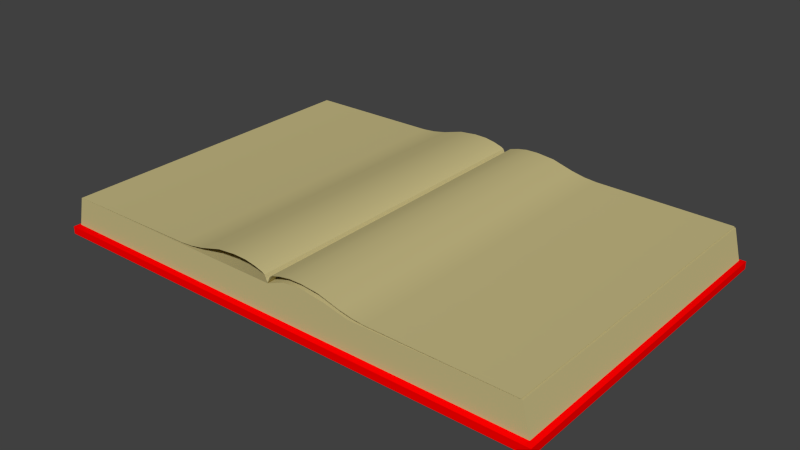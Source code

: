 # Source: Book.blend  (saved by Blender 2.71.5; exported with 4.5.12 LTS)
import bpy
from mathutils import Matrix  # noqa: F401  (used for matrix-valued properties, if any)

bpy.ops.wm.read_factory_settings(use_empty=True)
scene = bpy.context.scene
scene.name = 'Scene'

# ---- collections
col_collection_1 = bpy.data.collections.new('Collection 1'); scene.collection.children.link(col_collection_1)

# ---- materials (node trees are filled in below, after node groups)
mat_pages = bpy.data.materials.new('Pages')
mat_pages.alpha_threshold = 0.0
mat_pages.use_transparent_shadow = False
mat_pages.diffuse_color = (0.5711, 0.4969, 0.2346, 1.0)
mat_pages.roughness = 0.5
mat_pages.specular_intensity = 0.0
mat_cover = bpy.data.materials.new('Cover')
mat_cover.alpha_threshold = 0.0
mat_cover.use_transparent_shadow = False
mat_cover.diffuse_color = (1.0, 0.0, 0.0, 1.0)
mat_cover.roughness = 0.5
mat_cover.specular_intensity = 0.1

# ---- node groups
ng_auto_smooth = bpy.data.node_groups.new('Auto Smooth', 'GeometryNodeTree')
_s = ng_auto_smooth.interface.new_socket(name='Geometry', in_out='OUTPUT', socket_type='NodeSocketGeometry')
_s = ng_auto_smooth.interface.new_socket(name='Geometry', in_out='INPUT', socket_type='NodeSocketGeometry')
_s = ng_auto_smooth.interface.new_socket(name='Angle', in_out='INPUT', socket_type='NodeSocketFloat')
_s.subtype = 'ANGLE'
_s.min_value = 0.0
_s.max_value = 3.142
ng_auto_smooth.is_modifier = True
_N = ng_auto_smooth.nodes; _L = ng_auto_smooth.links
n0 = _N.new('NodeGroupOutput'); n0.name = 'Group Output'; n0.location = (480, -100)
n1 = _N.new('NodeGroupInput'); n1.name = 'Group Input'; n1.location = (-420, -300)
n2 = _N.new('NodeGroupInput'); n2.name = 'Group Input.001'; n2.location = (-60, -100)
n3 = _N.new('GeometryNodeSetShadeSmooth'); n3.name = 'Set Shade Smooth'; n3.location = (120, -100)
n3.domain = 'EDGE'
n4 = _N.new('GeometryNodeSetShadeSmooth'); n4.name = 'Set Shade Smooth.001'; n4.location = (300, -100)
n5 = _N.new('GeometryNodeInputMeshEdgeAngle'); n5.name = 'Edge Angle'; n5.location = (-420, -220)
n6 = _N.new('GeometryNodeInputEdgeSmooth'); n6.name = 'Is Edge Smooth'; n6.location = (-60, -160)
n7 = _N.new('GeometryNodeInputShadeSmooth'); n7.name = 'Is Face Smooth'; n7.location = (-240, -340)
n8 = _N.new('FunctionNodeBooleanMath'); n8.name = 'Boolean Math'; n8.location = (-60, -220)
n9 = _N.new('FunctionNodeCompare'); n9.name = 'Compare'; n9.location = (-240, -180)
n9.operation = 'LESS_EQUAL'
_L.new(n5.outputs[0], n9.inputs[0])
_L.new(n4.outputs[0], n0.inputs[0])
_L.new(n1.outputs[1], n9.inputs[1])
_L.new(n9.outputs[0], n8.inputs[0])
_L.new(n7.outputs[0], n8.inputs[1])
_L.new(n2.outputs[0], n3.inputs[0])
_L.new(n6.outputs[0], n3.inputs[1])
_L.new(n3.outputs[0], n4.inputs[0])
_L.new(n8.outputs[0], n3.inputs[2])
n0.is_active_output = True

# ---- material node trees

# ---- world
world_world = bpy.data.worlds.new('World'); scene.world = world_world
world_world.color = (0.05088, 0.05088, 0.05088)
world_world.use_sun_shadow = False
world_world.sun_shadow_jitter_overblur = 0.0
world_world.cycles.sampling_method = 'MANUAL'
world_world.cycles.sample_map_resolution = 256

# ---- meshes
me_plane = bpy.data.meshes.new('Plane')
me_plane.from_pydata([(0.04071, -3.928, 0.0378), (0.04071, 3.928, 0.0378), (0.07249, -3.928, 0.1008), (0.07249, 3.928, 0.1008), (0.1361, -3.928, 0.1386), (0.1361, 3.928, 0.1386), (0.348, -3.928, 0.2016), (0.348, 3.928, 0.2016), (0.5917, -3.928, 0.2457), (0.5917, 3.928, 0.2457), (0.8989, -3.928, 0.252), (0.8989, 3.928, 0.252), (1.333, -3.928, 0.2077), (1.333, 3.928, 0.2077), (1.842, -3.928, 0.06279), (1.842, 3.928, 0.06279), (2.171, -3.928, -0.0001041), (2.171, 3.928, -0.0001041), (5.803, -3.928, -0.05925), (5.803, 3.928, -0.05925), (2.489, -3.928, -0.02726), (2.489, 3.928, -0.02726), (5.834, 3.928, -0.06423), (5.834, -3.928, -0.06423), (6.012, 3.928, -0.7794), (6.012, -3.928, -0.7794), (6.124, 4.05, -0.8158), (6.124, -4.05, -0.8158), (6.124, -4.05, -0.9944), (6.124, 4.05, -0.9944), (-0.04071, -3.928, 0.0378), (-0.04071, 3.928, 0.0378), (0.0, 3.928, -0.06423), (-0.07249, -3.928, 0.1008), (-0.07249, 3.928, 0.1008), (-0.1361, -3.928, 0.1386), (-0.1361, 3.928, 0.1386), (-0.348, -3.928, 0.2016), (-0.348, 3.928, 0.2016), (-0.5917, -3.928, 0.2457), (-0.5917, 3.928, 0.2457), (-0.8989, -3.928, 0.252), (-0.8989, 3.928, 0.252), (-1.333, -3.928, 0.2077), (-1.333, 3.928, 0.2077), (-1.842, -3.928, 0.06279), (-1.842, 3.928, 0.06279), (-2.171, -3.928, -0.0001041), (-2.171, 3.928, -0.0001041), (-5.803, -3.928, -0.05925), (-5.803, 3.928, -0.05925), (-2.489, -3.928, -0.02726), (-2.489, 3.928, -0.02726), (0.0, -3.928, -0.06423), (-5.834, 3.928, -0.06423), (-5.834, -3.928, -0.06423), (-6.012, 3.928, -0.7794), (-6.012, -3.928, -0.7794), (-6.124, 4.05, -0.8158), (-6.124, -4.05, -0.8158), (-6.124, -4.05, -0.9944), (-6.124, 4.05, -0.9944), (0.0, -3.928, -0.7794), (0.0, -4.05, -0.8158), (0.0, 3.928, -0.7794), (0.0, 4.05, -0.8158), (0.0, 4.05, -0.9944), (0.0, -4.05, -0.9944), (0.8489, 3.928, 0.1477), (0.8489, -3.928, 0.1477), (0.9113, -4.05, -0.8158), (0.8947, -3.928, -0.7794), (0.8947, 3.928, -0.7794), (0.9113, 4.05, -0.8158), (0.9113, -4.05, -0.9944), (0.9113, 4.05, -0.9944), (2.041, 3.928, -0.06423), (2.103, -3.928, -0.7794), (2.143, 4.05, -0.8158), (2.143, -4.05, -0.9944), (1.563, -4.05, -0.9944), (1.563, 4.05, -0.8158), (1.534, -3.928, -0.7794), (1.45, 3.928, 0.07063), (2.041, -3.928, -0.06423), (2.143, -4.05, -0.8158), (2.103, 3.928, -0.7794), (2.143, 4.05, -0.9944), (1.563, 4.05, -0.9944), (1.534, 3.928, -0.7794), (1.563, -4.05, -0.8158), (1.45, -3.928, 0.07063), (0.4346, -3.928, 0.1073), (0.4665, -4.05, -0.8158), (0.458, 3.928, -0.7794), (0.4665, 4.05, -0.9944), (0.4346, 3.928, 0.1073), (0.458, -3.928, -0.7794), (0.4665, 4.05, -0.8158), (0.4665, -4.05, -0.9944)], [], [(1, 0, 2, 3), (3, 2, 4, 5), (5, 4, 6, 7), (7, 6, 8, 9), (9, 8, 10, 11), (11, 10, 12, 13), (13, 12, 14, 15), (15, 14, 16, 17), (21, 20, 18, 19), (17, 16, 20, 21), (53, 0, 1, 32), (84, 23, 22, 76), (23, 25, 24, 22), (25, 27, 26, 24), (27, 28, 29, 26), (97, 62, 63, 93), (98, 65, 64, 94), (76, 22, 24, 86), (92, 53, 62, 97), (99, 67, 66, 95), (95, 66, 65, 98), (79, 28, 27, 85), (31, 34, 33, 30), (34, 36, 35, 33), (36, 38, 37, 35), (38, 40, 39, 37), (40, 42, 41, 39), (42, 44, 43, 41), (44, 46, 45, 43), (46, 48, 47, 45), (52, 50, 49, 51), (48, 52, 51, 47), (53, 32, 31, 30), (53, 32, 54, 55), (55, 54, 56, 57), (57, 56, 58, 59), (59, 58, 61, 60), (57, 59, 63, 62), (58, 56, 64, 65), (32, 64, 56, 54), (55, 57, 62, 53), (60, 61, 66, 67), (61, 58, 65, 66), (67, 63, 59, 60), (92, 69, 68, 96), (82, 71, 70, 90), (81, 73, 72, 89), (96, 68, 72, 94), (91, 69, 71, 82), (80, 74, 75, 88), (88, 75, 73, 81), (99, 74, 70, 93), (74, 80, 90, 70), (28, 79, 87, 29), (77, 82, 90, 85), (69, 91, 83, 68), (91, 84, 76, 83), (23, 84, 77, 25), (78, 81, 89, 86), (25, 77, 85, 27), (79, 80, 88, 87), (80, 79, 85, 90), (87, 88, 81, 78), (84, 91, 82, 77), (68, 83, 89, 72), (83, 76, 86, 89), (29, 87, 78, 26), (26, 78, 86, 24), (71, 97, 93, 70), (73, 98, 94, 72), (69, 92, 97, 71), (74, 99, 95, 75), (75, 95, 98, 73), (53, 92, 96, 32), (32, 96, 94, 64), (67, 99, 93, 63)])
me_plane.polygons.foreach_set('use_smooth', [True] * 76)
me_plane.polygons.foreach_set('material_index', [0, 0, 0, 0, 0, 0, 0, 0, 0, 0, 0, 0, 0, 1, 1, 1, 1, 0, 0, 1, 1, 1, 0, 0, 0, 0, 0, 0, 0, 0, 0, 0, 0, 0, 0, 1, 1, 1, 1, 0, 0, 1, 1, 1, 0, 1, 1, 0, 0, 1, 1, 1, 1, 1, 1, 0, 0, 0, 1, 1, 1, 1, 1, 0, 0, 0, 1, 1, 1, 1, 0, 1, 1, 0, 0, 1])
_uv = me_plane.uv_layers.new(name='UVMap')
_uv.uv.foreach_set('vector', [0.5055, 1.035, 0.5055, -0.0348, 0.5099, -0.0348, 0.5099, 1.035, 0.5099, 1.035, 0.5099, -0.0348, 0.5185, -0.0348, 0.5185, 1.035, 0.5185, 1.035, 0.5185, -0.0348, 0.5474, -0.0348, 0.5474, 1.035, 0.5474, 1.035, 0.5474, -0.0348, 0.5806, -0.0348, 0.5806, 1.035, 0.5806, 1.035, 0.5806, -0.0348, 0.6224, -0.0348, 0.6224, 1.035, 0.6224, 1.035, 0.6224, -0.0348, 0.6816, -0.0348, 0.6816, 1.035, 0.6816, 1.035, 0.6816, -0.0348, 0.7508, -0.0348, 0.7508, 1.035, 0.7508, 1.035, 0.7508, -0.0348, 0.7956, -0.0348, 0.7956, 1.035, 0.8389, 1.035, 0.8389, -0.0348, 1.29, -0.0348, 1.29, 1.035, 0.7956, 1.035, 0.7956, -0.0348, 0.8389, -0.0348, 0.8389, 1.035, 0.5, -0.0348, 0.5055, -0.0348, 0.5055, 1.035, 0.5, 1.035, 0.7779, -0.0348, 1.294, -0.0348, 1.294, 1.035, 0.7779, 1.035, 1.294, -0.0348, 1.319, -0.0348, 1.319, 1.035, 1.294, 1.035, 2.411, 1.91, 2.312, 1.892, 2.303, -0.933, 2.421, -0.9448, 2.312, 1.892, 2.17, 1.851, 2.16, -0.9052, 2.303, -0.933, 0.422, 2.07, 0.3298, 2.012, 0.3394, 1.979, 0.4294, 2.023, 0.4225, -1.022, 0.3369, -0.9783, 0.3281, -1.007, 0.4152, -1.067, 0.7779, 1.035, 1.294, 1.035, 1.319, 1.035, 0.7864, 1.035, 0.5592, -0.0348, 0.5, -0.0348, 0.5, -0.0348, 0.5624, -0.0348, 0.4359, 1.959, 0.354, 1.926, 0.3501, -0.9308, 0.4287, -0.961, 0.4287, -0.961, 0.3501, -0.9308, 0.3369, -0.9783, 0.4225, -1.022, 0.768, 1.886, 2.17, 1.851, 2.312, 1.892, 0.7888, 1.942, 0.4945, 1.035, 0.4901, 1.035, 0.4901, -0.0348, 0.4945, -0.0348, 0.4901, 1.035, 0.4815, 1.035, 0.4815, -0.0348, 0.4901, -0.0348, 0.4815, 1.035, 0.4526, 1.035, 0.4526, -0.0348, 0.4815, -0.0348, 0.4526, 1.035, 0.4194, 1.035, 0.4194, -0.0348, 0.4526, -0.0348, 0.4194, 1.035, 0.3776, 1.035, 0.3776, -0.0348, 0.4194, -0.0348, 0.3776, 1.035, 0.3184, 1.035, 0.3184, -0.0348, 0.3776, -0.0348, 0.3184, 1.035, 0.2492, 1.035, 0.2492, -0.0348, 0.3184, -0.0348, 0.2492, 1.035, 0.2044, 1.035, 0.2044, -0.0348, 0.2492, -0.0348, 0.1611, 1.035, -0.2902, 1.035, -0.2902, -0.0348, 0.1611, -0.0348, 0.2044, 1.035, 0.1611, 1.035, 0.1611, -0.0348, 0.2044, -0.0348, 0.5, -0.0348, 0.5, 1.035, 0.4945, 1.035, 0.4945, -0.0348, 0.5, -0.0348, 0.5, 1.035, -0.2944, 1.035, -0.2944, -0.0348, -0.2944, -0.0348, -0.2944, 1.035, -0.3186, 1.035, -0.3186, -0.0348, -1.404, 1.954, -1.447, -0.9327, -1.327, -0.9171, -1.304, 1.931, -1.304, 1.931, -1.327, -0.9171, -1.183, -0.8836, -1.161, 1.882, -1.404, 1.954, -1.304, 1.931, 0.3394, 1.979, 0.3298, 2.012, -1.327, -0.9171, -1.447, -0.9327, 0.3281, -1.007, 0.3369, -0.9783, 0.5, 1.035, 0.5, 1.035, -0.3186, 1.035, -0.2944, 1.035, -0.2944, -0.0348, -0.3186, -0.0348, 0.5, -0.0348, 0.5, -0.0348, -1.161, 1.882, -1.183, -0.8836, 0.3501, -0.9308, 0.354, 1.926, -1.183, -0.8836, -1.327, -0.9171, 0.3369, -0.9783, 0.3501, -0.9308, 0.354, 1.926, 0.3394, 1.979, -1.304, 1.931, -1.161, 1.882, 0.5592, -0.0348, 0.6156, -0.0348, 0.6156, 1.035, 0.5592, 1.035, 0.6683, 2.067, 0.521, 2.089, 0.525, 2.037, 0.6683, 2.014, 0.6546, -1.015, 0.5155, -1.037, 0.5116, -1.086, 0.6545, -1.066, 0.5592, 1.035, 0.6156, 1.035, 0.6218, 1.035, 0.5624, 1.035, 0.6975, -0.0348, 0.6156, -0.0348, 0.6218, -0.0348, 0.7089, -0.0348, 0.6597, 1.947, 0.525, 1.969, 0.5157, -0.9705, 0.6465, -0.9503, 0.6465, -0.9503, 0.5157, -0.9705, 0.5155, -1.037, 0.6546, -1.015, 0.4359, 1.959, 0.525, 1.969, 0.525, 2.037, 0.4294, 2.023, 0.525, 1.969, 0.6597, 1.947, 0.6683, 2.014, 0.525, 2.037, 2.17, 1.851, 0.768, 1.886, 0.7494, -0.894, 2.16, -0.9052, 0.7959, 1.989, 0.6683, 2.067, 0.6683, 2.014, 0.7888, 1.942, 0.6156, -0.0348, 0.6975, -0.0348, 0.6975, 1.035, 0.6156, 1.035, 0.6975, -0.0348, 0.7779, -0.0348, 0.7779, 1.035, 0.6975, 1.035, 1.294, -0.0348, 0.7779, -0.0348, 0.7864, -0.0348, 1.319, -0.0348, 0.7684, -0.9469, 0.6546, -1.015, 0.6545, -1.066, 0.7753, -0.9904, 2.411, 1.91, 0.7959, 1.989, 0.7888, 1.942, 2.312, 1.892, 0.768, 1.886, 0.6597, 1.947, 0.6465, -0.9503, 0.7494, -0.894, 0.6597, 1.947, 0.768, 1.886, 0.7888, 1.942, 0.6683, 2.014, 0.7494, -0.894, 0.6465, -0.9503, 0.6546, -1.015, 0.7684, -0.9469, 0.7779, -0.0348, 0.6975, -0.0348, 0.7089, -0.0348, 0.7864, -0.0348, 0.6156, 1.035, 0.6975, 1.035, 0.7089, 1.035, 0.6218, 1.035, 0.6975, 1.035, 0.7779, 1.035, 0.7864, 1.035, 0.7089, 1.035, 2.16, -0.9052, 0.7494, -0.894, 0.7684, -0.9469, 2.303, -0.933, 2.303, -0.933, 0.7684, -0.9469, 0.7753, -0.9904, 2.421, -0.9448, 0.521, 2.089, 0.422, 2.07, 0.4294, 2.023, 0.525, 2.037, 0.5155, -1.037, 0.4225, -1.022, 0.4152, -1.067, 0.5116, -1.086, 0.6156, -0.0348, 0.5592, -0.0348, 0.5624, -0.0348, 0.6218, -0.0348, 0.525, 1.969, 0.4359, 1.959, 0.4287, -0.961, 0.5157, -0.9705, 0.5157, -0.9705, 0.4287, -0.961, 0.4225, -1.022, 0.5155, -1.037, 0.5, -0.0348, 0.5592, -0.0348, 0.5592, 1.035, 0.5, 1.035, 0.5, 1.035, 0.5592, 1.035, 0.5624, 1.035, 0.5, 1.035, 0.354, 1.926, 0.4359, 1.959, 0.4294, 2.023, 0.3394, 1.979])
me_plane.materials.append(mat_pages)
me_plane.materials.append(mat_cover)
me_plane.use_remesh_preserve_volume = False
me_plane.use_remesh_preserve_attributes = False
me_plane.use_mirror_vertex_groups = False
me_plane.update()
me_plane_001 = bpy.data.meshes.new('Plane.001')
me_plane_001.from_pydata([(0.0, -3.928, -0.05423), (0.0, 3.928, -0.05423), (0.1296, -3.928, 0.147), (0.1296, 3.928, 0.147), (0.3398, -3.928, 0.2093), (0.3398, 3.928, 0.2093), (0.5841, -3.928, 0.253), (0.5841, 3.928, 0.253), (0.8933, -3.928, 0.2592), (0.8933, 3.928, 0.2592), (1.324, -3.928, 0.2177), (1.324, 3.928, 0.2177), (1.842, -3.928, 0.07279), (1.842, 3.928, 0.07279), (2.171, -3.928, 0.009896), (2.171, 3.928, 0.009896), (5.803, -3.928, -0.04925), (5.803, 3.928, -0.04925), (2.489, -3.928, -0.01726), (2.489, 3.928, -0.01726), (-0.01, -3.928, -0.05423), (-0.01, 3.928, -0.05423), (0.1261, -3.928, 0.1486), (0.1261, 3.928, 0.1486), (0.338, -3.928, 0.2116), (0.338, 3.928, 0.2116), (0.5817, -3.928, 0.2557), (0.5817, 3.928, 0.2557), (0.8889, -3.928, 0.262), (0.8889, 3.928, 0.262), (1.323, -3.928, 0.2205), (1.323, 3.928, 0.2205), (1.842, -3.928, 0.07653), (1.842, 3.928, 0.07653), (2.17, -3.928, 0.01301), (2.17, 3.928, 0.01301), (5.803, -3.928, -0.04122), (5.803, 3.928, -0.04122), (2.488, -3.928, -0.01399), (2.488, 3.928, -0.01399)], [], [(1, 3, 2, 0), (5, 7, 6, 4), (7, 9, 8, 6), (9, 11, 10, 8), (11, 13, 12, 10), (13, 15, 14, 12), (19, 17, 16, 18), (15, 19, 18, 14), (3, 5, 4, 2), (21, 20, 22, 23), (25, 24, 26, 27), (27, 26, 28, 29), (29, 28, 30, 31), (31, 30, 32, 33), (33, 32, 34, 35), (39, 38, 36, 37), (35, 34, 38, 39), (23, 22, 24, 25), (1, 0, 20, 21), (19, 15, 35, 39), (6, 8, 28, 26), (16, 17, 37, 36), (7, 5, 25, 27), (12, 14, 34, 32), (2, 4, 24, 22), (13, 11, 31, 33), (3, 1, 21, 23), (14, 18, 38, 34), (8, 10, 30, 28), (9, 7, 27, 29), (18, 16, 36, 38), (15, 13, 33, 35), (4, 6, 26, 24), (5, 3, 23, 25), (10, 12, 32, 30), (17, 19, 39, 37), (0, 2, 22, 20), (11, 9, 29, 31)])
me_plane_001.polygons.foreach_set('use_smooth', [True] * 38)
_uv = me_plane_001.uv_layers.new(name='UVMap')
_uv.uv.foreach_set('vector', [0.5, 1.035, 0.5176, 1.035, 0.5176, -0.0348, 0.5, -0.0348, 0.5463, 1.035, 0.5795, 1.035, 0.5795, -0.0348, 0.5463, -0.0348, 0.5795, 1.035, 0.6216, 1.035, 0.6216, -0.0348, 0.5795, -0.0348, 0.6216, 1.035, 0.6803, 1.035, 0.6803, -0.0348, 0.6216, -0.0348, 0.6803, 1.035, 0.7508, 1.035, 0.7508, -0.0348, 0.6803, -0.0348, 0.7508, 1.035, 0.7956, 1.035, 0.7956, -0.0348, 0.7508, -0.0348, 0.8389, 1.035, 1.29, 1.035, 1.29, -0.0348, 0.8389, -0.0348, 0.7956, 1.035, 0.8389, 1.035, 0.8389, -0.0348, 0.7956, -0.0348, 0.5176, 1.035, 0.5463, 1.035, 0.5463, -0.0348, 0.5176, -0.0348, 0.4986, 1.035, 0.4986, -0.0348, 0.5172, -0.0348, 0.5172, 1.035, 0.546, 1.035, 0.546, -0.0348, 0.5792, -0.0348, 0.5792, 1.035, 0.5792, 1.035, 0.5792, -0.0348, 0.621, -0.0348, 0.621, 1.035, 0.621, 1.035, 0.621, -0.0348, 0.6802, -0.0348, 0.6802, 1.035, 0.6802, 1.035, 0.6802, -0.0348, 0.7508, -0.0348, 0.7508, 1.035, 0.7508, 1.035, 0.7508, -0.0348, 0.7955, -0.0348, 0.7955, 1.035, 0.8388, 1.035, 0.8388, -0.0348, 1.29, -0.0348, 1.29, 1.035, 0.7955, 1.035, 0.7955, -0.0348, 0.8388, -0.0348, 0.8388, 1.035, 0.5172, 1.035, 0.5172, -0.0348, 0.546, -0.0348, 0.546, 1.035, 0.5, 1.035, 0.5, -0.0348, 0.4986, -0.0348, 0.4986, 1.035, 0.8389, 1.035, 0.7956, 1.035, 0.7955, 1.035, 0.8388, 1.035, 0.5795, -0.0348, 0.6216, -0.0348, 0.621, -0.0348, 0.5792, -0.0348, 1.29, -0.0348, 1.29, 1.035, 1.29, 1.035, 1.29, -0.0348, 0.5795, 1.035, 0.5463, 1.035, 0.546, 1.035, 0.5792, 1.035, 0.7508, -0.0348, 0.7956, -0.0348, 0.7955, -0.0348, 0.7508, -0.0348, 0.5176, -0.0348, 0.5463, -0.0348, 0.546, -0.0348, 0.5172, -0.0348, 0.7508, 1.035, 0.6803, 1.035, 0.6802, 1.035, 0.7508, 1.035, 0.5176, 1.035, 0.5, 1.035, 0.4986, 1.035, 0.5172, 1.035, 0.7956, -0.0348, 0.8389, -0.0348, 0.8388, -0.0348, 0.7955, -0.0348, 0.6216, -0.0348, 0.6803, -0.0348, 0.6802, -0.0348, 0.621, -0.0348, 0.6216, 1.035, 0.5795, 1.035, 0.5792, 1.035, 0.621, 1.035, 0.8389, -0.0348, 1.29, -0.0348, 1.29, -0.0348, 0.8388, -0.0348, 0.7956, 1.035, 0.7508, 1.035, 0.7508, 1.035, 0.7955, 1.035, 0.5463, -0.0348, 0.5795, -0.0348, 0.5792, -0.0348, 0.546, -0.0348, 0.5463, 1.035, 0.5176, 1.035, 0.5172, 1.035, 0.546, 1.035, 0.6803, -0.0348, 0.7508, -0.0348, 0.7508, -0.0348, 0.6802, -0.0348, 1.29, 1.035, 0.8389, 1.035, 0.8388, 1.035, 1.29, 1.035, 0.5, -0.0348, 0.5176, -0.0348, 0.5172, -0.0348, 0.4986, -0.0348, 0.6803, 1.035, 0.6216, 1.035, 0.621, 1.035, 0.6802, 1.035])
me_plane_001.materials.append(mat_pages)
me_plane_001.use_remesh_preserve_volume = False
me_plane_001.use_remesh_preserve_attributes = False
me_plane_001.use_mirror_vertex_groups = False
me_plane_001.update()
arm_armature = bpy.data.armatures.new('Armature')  # bones are not reproduced

# ---- objects
ob_armature = bpy.data.objects.new('Armature', arm_armature)
ob_plane = bpy.data.objects.new('Plane', me_plane)
ob_plane_001 = bpy.data.objects.new('Plane.001', me_plane_001)

# ---- transforms, parenting, visibility, modifiers, constraints
ob_armature.location = (0.0, 0.0, 0.0)
ob_armature.lineart.crease_threshold = 0.0
ob_plane.parent = ob_armature
ob_plane.location = (0.0, 0.0, 0.0)
ob_plane.lineart.crease_threshold = 0.0
_m = ob_plane.modifiers.new('Auto Smooth', 'NODES')
_m.node_group = ng_auto_smooth
_gi = [s.identifier for s in ng_auto_smooth.interface.items_tree if s.item_type == 'SOCKET' and s.in_out == 'INPUT']
_m[_gi[1]] = 0.5236  # Angle
ob_plane_001.parent = ob_armature
ob_plane_001.location = (0.0, 0.0, 0.0)
ob_plane_001.lineart.crease_threshold = 0.0
_vg = ob_plane_001.vertex_groups.new(name='Bone')
_vg.add([0, 1, 2, 3, 4, 5, 20, 21, 22, 23, 24, 25], 1.0, 'REPLACE')
_vg = ob_plane_001.vertex_groups.new(name='Bone.001')
for _i, _w in zip([0, 1, 2, 3, 4, 5, 6, 7, 8, 9, 10, 11, 20, 21, 22, 23, 24, 25, 26, 27, 28, 29, 30, 31], [0.002947, 0.02468, 0.1987, 0.1968, 0.8362, 0.8059, 0.9777, 0.9909, 1.0, 1.0, 0.9552, 0.9552, 0.002947, 0.02468, 0.1987, 0.1968, 0.8362, 0.8059, 0.9777, 0.9909, 1.0, 1.0, 0.9552, 0.9552]): _vg.add([_i], _w, 'REPLACE')
_vg = ob_plane_001.vertex_groups.new(name='Bone.002')
for _i, _w in zip([6, 8, 9, 10, 11, 12, 13, 14, 15, 26, 28, 29, 30, 31, 32, 33, 34, 35], [0.0005565, 0.1987, 0.1992, 0.8224, 0.8033, 1.0, 1.0, 1.0, 1.0, 0.0005565, 0.1987, 0.1992, 0.8224, 0.8033, 1.0, 1.0, 1.0, 1.0]): _vg.add([_i], _w, 'REPLACE')
_vg = ob_plane_001.vertex_groups.new(name='Bone.003')
for _i, _w in zip([12, 13, 14, 15, 16, 17, 18, 19, 32, 33, 34, 35, 36, 37, 38, 39], [0.1974, 0.1988, 0.8095, 0.8224, 1.0, 1.0, 1.0, 1.0, 0.1974, 0.1988, 0.8095, 0.8224, 1.0, 1.0, 1.0, 1.0]): _vg.add([_i], _w, 'REPLACE')
_m = ob_plane_001.modifiers.new('Armature', 'ARMATURE')
_m.object = ob_armature
_m = ob_plane_001.modifiers.new('Auto Smooth', 'NODES')
_m.node_group = ng_auto_smooth
_gi = [s.identifier for s in ng_auto_smooth.interface.items_tree if s.item_type == 'SOCKET' and s.in_out == 'INPUT']
_m[_gi[1]] = 0.5236  # Angle

# ---- collection membership
col_collection_1.objects.link(ob_armature)
col_collection_1.objects.link(ob_plane)
col_collection_1.objects.link(ob_plane_001)

# ---- scene / render settings (as saved in the file)
scene.frame_start = 1; scene.frame_end = 250; scene.frame_set(1)
scene.render.engine = 'BLENDER_EEVEE_NEXT'
scene.render.image_settings.color_mode = 'RGB'
scene.render.image_settings.compression = 90
scene.render.resolution_percentage = 50
scene.render.dither_intensity = 0.0
scene.render.bake_margin = 2
scene.cycles.use_denoising = False
scene.cycles.samples = 10
scene.cycles.sampling_pattern = 'TABULATED_SOBOL'
scene.cycles.light_sampling_threshold = 0.0
scene.cycles.use_adaptive_sampling = False
scene.cycles.use_light_tree = False
scene.cycles.blur_glossy = 0.0
scene.cycles.pixel_filter_type = 'GAUSSIAN'
scene.cycles.sample_clamp_indirect = 0.0
scene.view_settings.view_transform = 'Standard'
bpy.context.view_layer.update()

# ---- added for rendering (the .blend has no active camera and no usable light): camera, sun
cam_auto = bpy.data.cameras.new('AutoCamera')
cam_auto.lens = 50.0
cam_auto.sensor_width = 36.0
cam_auto.clip_end = 1000.0
ob_auto_camera = bpy.data.objects.new('AutoCamera', cam_auto)
scene.collection.objects.link(ob_auto_camera)
ob_auto_camera.location = (13.6358, -16.3629, 10.5424)
ob_auto_camera.rotation_euler = (1.09748, -7.21219e-08, 0.694738)
scene.camera = ob_auto_camera
light_auto_sun = bpy.data.lights.new('AutoSun', 'SUN')
light_auto_sun.energy = 3.0
light_auto_sun.angle = 0.0523599
ob_auto_sun = bpy.data.objects.new('AutoSun', light_auto_sun)
scene.collection.objects.link(ob_auto_sun)
ob_auto_sun.rotation_euler = (0.872665, 0.174533, 0.523599)
bpy.context.view_layer.update()
